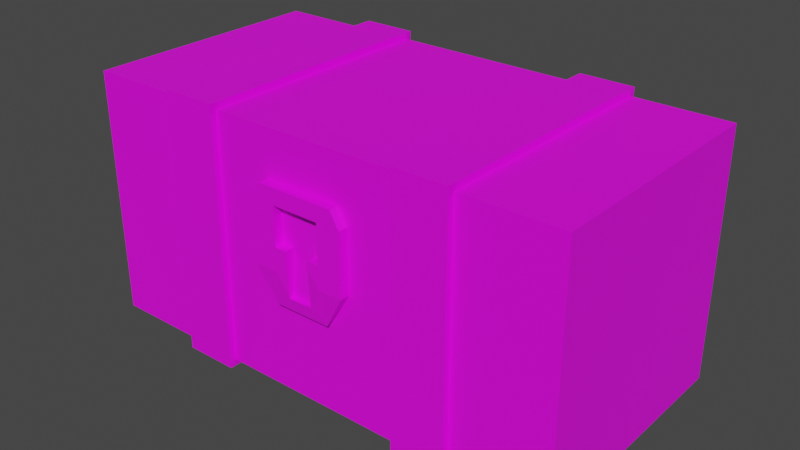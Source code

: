 # Source: chest.blend  (saved by Blender 3.3.6; exported with 4.5.12 LTS)
import bpy
from mathutils import Matrix  # noqa: F401  (used for matrix-valued properties, if any)

bpy.ops.wm.read_factory_settings(use_empty=True)
scene = bpy.context.scene
scene.name = 'Scene'

# ---- collections
col_collection = bpy.data.collections.new('Collection'); scene.collection.children.link(col_collection)

# ---- images (referenced by path relative to the original .blend; pixels are not part of the script)
import os
ASSET_DIR = os.environ.get("B2B_ASSET_DIR", "")  # directory of the original .blend (textures are referenced by path, not embedded)
HERE = os.path.dirname(os.path.abspath(__file__))  # packed textures are extracted next to this script under _unpacked/

def load_image(name, relpath, width, height, colorspace="sRGB"):
    """Load a texture the original file referenced (path relative to the .blend, or extracted next to this script)."""
    p = next((c for c in (os.path.join(HERE, relpath), os.path.join(ASSET_DIR, relpath)) if relpath and os.path.exists(c)), "")
    if p:
        img = bpy.data.images.load(p, check_existing=True)
        img.name = name
    else:  # same state as the original file: an image datablock whose file is absent (Cycles renders it pink)
        img = bpy.data.images.new(name, width, height)
        img.source = "FILE"
        img.filepath = "//" + (relpath or name)
    img.colorspace_settings.name = colorspace
    return img
img_chest_diffuse = load_image('chest-diffuse', 'chest-diffuse.png', 1024, 1024, 'sRGB')

# ---- materials (node trees are filled in below, after node groups)
mat_material = bpy.data.materials.new('Material')
mat_material.alpha_threshold = 0.0
mat_material.use_transparent_shadow = False
mat_material.roughness = 0.5
mat_material.line_color = (0.0, 0.0, 0.0, 1.0)

# ---- material node trees
mat_material.use_nodes = True; mat_material.node_tree.nodes.clear()
_N = mat_material.node_tree.nodes; _L = mat_material.node_tree.links
n0 = _N.new('ShaderNodeOutputMaterial'); n0.name = 'Material Output'; n0.location = (300, 300)
n1 = _N.new('ShaderNodeBsdfPrincipled'); n1.name = 'Principled BSDF'; n1.location = (10, 300)
n1.distribution = 'GGX'
n1.subsurface_method = 'RANDOM_WALK_SKIN'
n1.inputs[3].default_value = 1.45
n1.inputs[27].default_value = (0.0, 0.0, 0.0, 1.0)
n1.inputs[28].default_value = 1.0
n2 = _N.new('ShaderNodeTexImage'); n2.name = 'Image Texture'; n2.location = (-280, 280)
n2.image = img_chest_diffuse
_L.new(n1.outputs[0], n0.inputs[0])
_L.new(n2.outputs[0], n1.inputs[0])
n0.is_active_output = True

# ---- world
world_world = bpy.data.worlds.new('World'); scene.world = world_world
world_world.use_nodes = True; world_world.node_tree.nodes.clear()
_N = world_world.node_tree.nodes; _L = world_world.node_tree.links
n0 = _N.new('ShaderNodeOutputWorld'); n0.name = 'World Output'; n0.location = (300, 300)
n1 = _N.new('ShaderNodeBackground'); n1.name = 'Background'; n1.location = (10, 300)
n1.inputs[0].default_value = (0.05088, 0.05088, 0.05088, 1.0)
_L.new(n1.outputs[0], n0.inputs[0])
n0.is_active_output = True
world_world.color = (0.05088, 0.05088, 0.05088)
world_world.use_sun_shadow = False
world_world.sun_shadow_jitter_overblur = 0.0

# ---- meshes
me_cube = bpy.data.meshes.new('Cube')
me_cube.from_pydata([(2.0, 1.0, 0.0), (2.0, -1.0, 0.0), (0.0, 1.0, 0.0), (0.0, -1.0, 0.0), (1.219, 1.0, 0.0), (0.7806, 1.0, 0.0), (0.7806, -1.0, 0.0), (1.219, -1.0, 0.0), (1.219, 1.052, -0.052), (0.7806, 1.052, -0.052), (0.7806, -1.052, -0.052), (1.219, -1.052, -0.052), (2.0, 1.0, 1.0), (0.0, -1.0, 1.0), (2.0, -1.0, 1.0), (0.0, 1.0, 1.0), (0.7806, 1.0, 1.0), (1.219, 1.0, 1.0), (1.219, -1.0, 1.0), (0.7806, -1.0, 1.0), (0.7806, 1.052, 1.0), (1.219, 1.052, 1.0), (1.219, -1.052, 1.0), (0.7806, -1.052, 1.0), (0.3903, -1.0, 1.0), (0.0, -1.081, 1.25), (0.0, -1.081, 1.125), (-2.0, 1.0, 0.0), (-2.0, -1.0, 0.0), (-1.219, 1.0, 0.0), (-0.7806, 1.0, 0.0), (-0.7806, -1.0, 0.0), (-1.219, -1.0, 0.0), (-1.219, 1.052, -0.052), (-0.7806, 1.052, -0.052), (-0.7806, -1.052, -0.052), (-1.219, -1.052, -0.052), (-2.0, 1.0, 1.0), (-2.0, -1.0, 1.0), (-0.7806, 1.0, 1.0), (-1.219, 1.0, 1.0), (-1.219, -1.0, 1.0), (-0.7806, -1.0, 1.0), (-0.7806, 1.052, 1.0), (-1.219, 1.052, 1.0), (-1.219, -1.052, 1.0), (-0.7806, -1.052, 1.0), (-0.3903, -1.0, 1.0), (0.0, 0.959, 0.04102), (0.0, -0.959, 0.04102), (0.8331, 0.9825, 0.01749), (1.959, 0.959, 1.0), (1.967, 0.9665, 0.03349), (1.959, -0.959, 1.0), (1.967, -0.9665, 0.03349), (0.0, 0.942, 1.0), (1.167, -0.9825, 0.01749), (1.167, 0.9825, 0.01749), (0.8141, 1.019, -0.01851), (1.186, -1.019, -0.01851), (0.8331, -0.9825, 0.01749), (0.8216, 0.959, 1.0), (1.178, 0.959, 1.0), (1.178, -0.959, 1.0), (0.8216, -0.959, 1.0), (1.186, 1.019, -0.01851), (0.8141, -1.019, -0.01851), (0.8216, 1.011, 1.0), (1.178, 1.011, 1.0), (1.178, -1.011, 1.0), (0.8216, -1.011, 1.0), (0.0, -0.942, 1.0), (0.3903, -0.942, 1.0), (-0.8331, 0.9825, 0.01749), (-1.959, 0.959, 1.0), (-1.967, 0.9665, 0.03349), (-1.959, -0.959, 1.0), (-1.967, -0.9665, 0.03349), (-1.167, -0.9825, 0.01749), (-1.167, 0.9825, 0.01749), (-0.8141, 1.019, -0.01851), (-1.186, -1.019, -0.01851), (-0.8331, -0.9825, 0.01749), (-0.8216, 0.959, 1.0), (-1.178, 0.959, 1.0), (-1.178, -0.959, 1.0), (-0.8216, -0.959, 1.0), (-1.186, 1.019, -0.01851), (-0.8141, -1.019, -0.01851), (-0.8216, 1.011, 1.0), (-1.178, 1.011, 1.0), (-1.178, -1.011, 1.0), (-0.8216, -1.011, 1.0), (-0.3903, -0.942, 1.0)], [], [(4, 0, 1, 7), (2, 5, 6, 3), (6, 5, 9, 10), (9, 8, 11, 10), (19, 6, 10, 23), (4, 7, 11, 8), (17, 4, 8, 21), (11, 22, 23, 10), (9, 20, 21, 8), (7, 18, 22, 11), (1, 14, 18, 7), (5, 16, 20, 9), (2, 15, 16, 5), (4, 17, 12, 0), (0, 12, 14, 1), (6, 19, 24, 13, 3), (29, 32, 28, 27), (2, 3, 31, 30), (31, 35, 34, 30), (34, 35, 36, 33), (42, 46, 35, 31), (29, 33, 36, 32), (40, 44, 33, 29), (36, 35, 46, 45), (34, 33, 44, 43), (32, 36, 45, 41), (28, 32, 41, 38), (30, 34, 43, 39), (2, 30, 39, 15), (29, 27, 37, 40), (27, 28, 38, 37), (31, 3, 13, 47, 42), (57, 56, 54, 52), (48, 49, 60, 50), (60, 66, 58, 50), (58, 66, 59, 65), (64, 70, 66, 60), (57, 65, 59, 56), (62, 68, 65, 57), (59, 66, 70, 69), (58, 65, 68, 67), (56, 59, 69, 63), (54, 56, 63, 53), (50, 58, 67, 61), (48, 50, 61, 55), (57, 52, 51, 62), (52, 54, 53, 51), (60, 49, 71, 72, 64), (79, 75, 77, 78), (48, 73, 82, 49), (82, 73, 80, 88), (80, 87, 81, 88), (86, 82, 88, 92), (79, 78, 81, 87), (84, 79, 87, 90), (81, 91, 92, 88), (80, 89, 90, 87), (78, 85, 91, 81), (77, 76, 85, 78), (73, 83, 89, 80), (48, 55, 83, 73), (79, 84, 74, 75), (75, 74, 76, 77), (82, 86, 93, 71, 49), (38, 76, 74, 37), (12, 51, 53, 14), (46, 92, 91, 45), (22, 69, 70, 23), (13, 71, 93, 47), (24, 72, 71, 13), (44, 90, 89, 43), (20, 67, 68, 21), (47, 93, 86, 42), (19, 64, 72, 24), (45, 91, 85, 41), (18, 63, 69, 22), (41, 85, 76, 38), (14, 53, 63, 18), (43, 89, 83, 39), (16, 61, 67, 20), (39, 83, 55, 15), (15, 55, 61, 16), (21, 68, 62, 17), (40, 84, 90, 44), (37, 74, 84, 40), (17, 62, 51, 12), (42, 86, 92, 46), (23, 70, 64, 19)])
_uv = me_cube.uv_layers.new(name='UVMap')
_uv.uv.foreach_set('vector', [0.6687, 0.01539, 0.7518, 0.01539, 0.7518, 0.2282, 0.6687, 0.2282, 0.593, 0.4718, 0.5099, 0.4718, 0.5099, 0.259, 0.593, 0.259, 0.7646, 0.6777, 0.7646, 0.8905, 0.759, 0.8961, 0.759, 0.6722, 0.759, 0.8961, 0.7123, 0.8961, 0.7123, 0.6722, 0.759, 0.6722, 0.8187, 0.9268, 0.9252, 0.9268, 0.9307, 0.9324, 0.8187, 0.9324, 0.7068, 0.8905, 0.7068, 0.6777, 0.7123, 0.6722, 0.7123, 0.8961, 0.1039, 0.8114, 0.1039, 0.705, 0.1095, 0.6995, 0.1095, 0.8114, 0.9307, 0.9791, 0.8187, 0.9791, 0.8187, 0.9324, 0.9307, 0.9324, 0.1562, 0.6995, 0.1562, 0.8114, 0.1095, 0.8114, 0.1095, 0.6995, 0.9252, 0.9846, 0.8187, 0.9846, 0.8187, 0.9791, 0.9307, 0.9791, 0.09845, 0.01539, 0.09845, 0.1218, 0.01539, 0.1218, 0.01539, 0.01539, 0.1617, 0.705, 0.1617, 0.8114, 0.1562, 0.8114, 0.1562, 0.6995, 0.6379, 0.09845, 0.5315, 0.09845, 0.5315, 0.01539, 0.6379, 0.01539, 0.3943, 0.01539, 0.3943, 0.1218, 0.3113, 0.1218, 0.3113, 0.01539, 0.3113, 0.01539, 0.3113, 0.1218, 0.09845, 0.1218, 0.09845, 0.01539, 0.2765, 0.259, 0.4036, 0.284, 0.3907, 0.3201, 0.381, 0.3714, 0.259, 0.3714, 0.3728, 0.7273, 0.3728, 0.5145, 0.4559, 0.5145, 0.4559, 0.7273, 0.593, 0.4718, 0.593, 0.259, 0.676, 0.259, 0.676, 0.4718, 0.2645, 0.9044, 0.259, 0.8989, 0.4829, 0.8989, 0.4773, 0.9044, 0.4829, 0.8989, 0.259, 0.8989, 0.259, 0.8522, 0.4829, 0.8522, 0.8531, 0.7841, 0.8476, 0.7841, 0.8476, 0.6722, 0.8531, 0.6777, 0.4773, 0.8466, 0.4829, 0.8522, 0.259, 0.8522, 0.2645, 0.8466, 0.07315, 0.8114, 0.06762, 0.8114, 0.06762, 0.6995, 0.07315, 0.705, 0.8009, 0.6722, 0.8476, 0.6722, 0.8476, 0.7841, 0.8009, 0.7841, 0.02092, 0.6995, 0.06762, 0.6995, 0.06762, 0.8114, 0.02092, 0.8114, 0.7953, 0.6777, 0.8009, 0.6722, 0.8009, 0.7841, 0.7953, 0.7841, 0.342, 0.7273, 0.259, 0.7273, 0.259, 0.6209, 0.342, 0.6209, 0.01539, 0.705, 0.02092, 0.6995, 0.02092, 0.8114, 0.01539, 0.8114, 0.6379, 0.09845, 0.6379, 0.1815, 0.5315, 0.1815, 0.5315, 0.09845, 0.2282, 0.259, 0.2282, 0.342, 0.1218, 0.342, 0.1218, 0.259, 0.2282, 0.342, 0.2282, 0.5549, 0.1218, 0.5549, 0.1218, 0.342, 0.2765, 0.4837, 0.259, 0.3714, 0.381, 0.3714, 0.3907, 0.4226, 0.4036, 0.4587, 0.6687, 0.01539, 0.6687, 0.2282, 0.7518, 0.2282, 0.7518, 0.01539, 0.593, 0.4718, 0.593, 0.259, 0.5099, 0.259, 0.5099, 0.4718, 0.7646, 0.6777, 0.759, 0.6722, 0.759, 0.8961, 0.7646, 0.8905, 0.759, 0.8961, 0.759, 0.6722, 0.7123, 0.6722, 0.7123, 0.8961, 0.8187, 0.9268, 0.8187, 0.9324, 0.9307, 0.9324, 0.9252, 0.9268, 0.7068, 0.8905, 0.7123, 0.8961, 0.7123, 0.6722, 0.7068, 0.6777, 0.1039, 0.8114, 0.1095, 0.8114, 0.1095, 0.6995, 0.1039, 0.705, 0.9307, 0.9791, 0.9307, 0.9324, 0.8187, 0.9324, 0.8187, 0.9791, 0.1562, 0.6995, 0.1095, 0.6995, 0.1095, 0.8114, 0.1562, 0.8114, 0.9252, 0.9846, 0.9307, 0.9791, 0.8187, 0.9791, 0.8187, 0.9846, 0.09845, 0.01539, 0.01539, 0.01539, 0.01539, 0.1218, 0.09845, 0.1218, 0.1617, 0.705, 0.1562, 0.6995, 0.1562, 0.8114, 0.1617, 0.8114, 0.6379, 0.09845, 0.6379, 0.01539, 0.5315, 0.01539, 0.5315, 0.09845, 0.3943, 0.01539, 0.3113, 0.01539, 0.3113, 0.1218, 0.3943, 0.1218, 0.3113, 0.01539, 0.09845, 0.01539, 0.09845, 0.1218, 0.3113, 0.1218, 0.2765, 0.259, 0.259, 0.3714, 0.381, 0.3714, 0.3907, 0.3201, 0.4036, 0.284, 0.3728, 0.7273, 0.4559, 0.7273, 0.4559, 0.5145, 0.3728, 0.5145, 0.593, 0.4718, 0.676, 0.4718, 0.676, 0.259, 0.593, 0.259, 0.2645, 0.9044, 0.4773, 0.9044, 0.4829, 0.8989, 0.259, 0.8989, 0.4829, 0.8989, 0.4829, 0.8522, 0.259, 0.8522, 0.259, 0.8989, 0.8531, 0.7841, 0.8531, 0.6777, 0.8476, 0.6722, 0.8476, 0.7841, 0.4773, 0.8466, 0.2645, 0.8466, 0.259, 0.8522, 0.4829, 0.8522, 0.07315, 0.8114, 0.07315, 0.705, 0.06762, 0.6995, 0.06762, 0.8114, 0.8009, 0.6722, 0.8009, 0.7841, 0.8476, 0.7841, 0.8476, 0.6722, 0.02092, 0.6995, 0.02092, 0.8114, 0.06762, 0.8114, 0.06762, 0.6995, 0.7953, 0.6777, 0.7953, 0.7841, 0.8009, 0.7841, 0.8009, 0.6722, 0.342, 0.7273, 0.342, 0.6209, 0.259, 0.6209, 0.259, 0.7273, 0.01539, 0.705, 0.01539, 0.8114, 0.02092, 0.8114, 0.02092, 0.6995, 0.6379, 0.09845, 0.5315, 0.09845, 0.5315, 0.1815, 0.6379, 0.1815, 0.2282, 0.259, 0.1218, 0.259, 0.1218, 0.342, 0.2282, 0.342, 0.2282, 0.342, 0.1218, 0.342, 0.1218, 0.5549, 0.2282, 0.5549, 0.2765, 0.4837, 0.4036, 0.4587, 0.3907, 0.4226, 0.381, 0.3714, 0.259, 0.3714, 0.1218, 0.5549, 0.1218, 0.5549, 0.1218, 0.342, 0.1218, 0.342, 0.3113, 0.1218, 0.3113, 0.1218, 0.09845, 0.1218, 0.09845, 0.1218, 0.8476, 0.7841, 0.8476, 0.7841, 0.8009, 0.7841, 0.8009, 0.7841, 0.8187, 0.9791, 0.8187, 0.9791, 0.8187, 0.9324, 0.8187, 0.9324, 0.381, 0.3714, 0.381, 0.3714, 0.3907, 0.4226, 0.3907, 0.4226, 0.3907, 0.3201, 0.3907, 0.3201, 0.381, 0.3714, 0.381, 0.3714, 0.06762, 0.8114, 0.06762, 0.8114, 0.02092, 0.8114, 0.02092, 0.8114, 0.1562, 0.8114, 0.1562, 0.8114, 0.1095, 0.8114, 0.1095, 0.8114, 0.3907, 0.4226, 0.3907, 0.4226, 0.4036, 0.4587, 0.4036, 0.4587, 0.4036, 0.284, 0.4036, 0.284, 0.3907, 0.3201, 0.3907, 0.3201, 0.8009, 0.7841, 0.8009, 0.7841, 0.7953, 0.7841, 0.7953, 0.7841, 0.8187, 0.9846, 0.8187, 0.9846, 0.8187, 0.9791, 0.8187, 0.9791, 0.259, 0.6209, 0.259, 0.6209, 0.342, 0.6209, 0.342, 0.6209, 0.09845, 0.1218, 0.09845, 0.1218, 0.01539, 0.1218, 0.01539, 0.1218, 0.02092, 0.8114, 0.02092, 0.8114, 0.01539, 0.8114, 0.01539, 0.8114, 0.1617, 0.8114, 0.1617, 0.8114, 0.1562, 0.8114, 0.1562, 0.8114, 0.5315, 0.1815, 0.5315, 0.1815, 0.5315, 0.09845, 0.5315, 0.09845, 0.5315, 0.09845, 0.5315, 0.09845, 0.5315, 0.01539, 0.5315, 0.01539, 0.1095, 0.8114, 0.1095, 0.8114, 0.1039, 0.8114, 0.1039, 0.8114, 0.07315, 0.8114, 0.07315, 0.8114, 0.06762, 0.8114, 0.06762, 0.8114, 0.1218, 0.342, 0.1218, 0.342, 0.1218, 0.259, 0.1218, 0.259, 0.3943, 0.1218, 0.3943, 0.1218, 0.3113, 0.1218, 0.3113, 0.1218, 0.8531, 0.7841, 0.8531, 0.7841, 0.8476, 0.7841, 0.8476, 0.7841, 0.8187, 0.9324, 0.8187, 0.9324, 0.8187, 0.9268, 0.8187, 0.9268])
me_cube.materials.append(mat_material)
me_cube.use_mirror_vertex_groups = False
me_cube.update()
me_cube_001 = bpy.data.meshes.new('Cube.001')
me_cube_001.from_pydata([(2.0, 0.0, 1.0), (2.0, -2.0, 1.0), (0.0, 0.0, 1.0), (0.0, -2.0, 1.0), (1.219, -2.0, 1.0), (0.7806, -2.0, 1.0), (0.7806, 0.0, 1.0), (1.219, 0.0, 1.0), (1.219, -2.052, 1.052), (0.7806, -2.052, 1.052), (0.7806, 0.052, 1.052), (1.219, 0.052, 1.052), (2.0, 0.0, 0.0), (0.0, -2.0, 0.0), (2.0, -2.0, 0.0), (0.0, 0.0, 0.0), (0.7806, 0.0, 0.0), (1.219, 0.0, 0.0), (1.219, -2.0, 0.0), (0.7806, -2.0, 0.0), (0.7806, 0.052, 0.0), (1.219, 0.052, 0.0), (1.219, -2.052, 0.0), (0.7806, -2.052, 0.0), (0.0, -2.0, 0.5), (0.3903, -2.0, 1.0), (0.7806, -2.0, 0.5), (0.3903, -2.0, 0.0), (0.3903, -2.0, 0.5), (0.3903, -2.081, 0.0), (0.0, -2.061, -0.1821), (0.0, -2.081, 0.5), (0.3903, -2.081, 0.5), (0.2279, -2.034, -0.28), (0.0, -2.034, -0.28), (0.2279, -2.047, -0.28), (0.0, -2.047, -0.28), (0.3146, -2.0, 0.6297), (0.0, -2.0, 0.6297), (0.3146, -2.081, 0.6297), (0.0, -2.081, 0.6297), (0.1951, -2.081, 0.0), (0.1951, -2.081, 0.5), (0.3903, -2.081, 0.25), (0.1951, -2.081, 0.1875), (0.09757, -2.061, -0.1821), (0.09757, -2.081, 0.1875), (0.1951, -2.081, 0.125), (0.09757, -2.081, 0.125), (-2.0, 0.0, 1.0), (-2.0, -2.0, 1.0), (-1.219, -2.0, 1.0), (-0.7806, -2.0, 1.0), (-0.7806, 0.0, 1.0), (-1.219, 0.0, 1.0), (-1.219, -2.052, 1.052), (-0.7806, -2.052, 1.052), (-0.7806, 0.052, 1.052), (-1.219, 0.052, 1.052), (-2.0, 0.0, 0.0), (-2.0, -2.0, 0.0), (-0.7806, 0.0, 0.0), (-1.219, 0.0, 0.0), (-1.219, -2.0, 0.0), (-0.7806, -2.0, 0.0), (-0.7806, 0.052, 0.0), (-1.219, 0.052, 0.0), (-1.219, -2.052, 0.0), (-0.7806, -2.052, 0.0), (-0.3903, -2.0, 1.0), (-0.7806, -2.0, 0.5), (-0.3903, -2.0, 0.0), (-0.3903, -2.0, 0.5), (-0.3903, -2.081, 0.0), (-0.3903, -2.081, 0.5), (-0.2279, -2.034, -0.28), (-0.2279, -2.047, -0.28), (-0.3146, -2.0, 0.6297), (-0.3146, -2.081, 0.6297), (-0.1951, -2.081, 0.0), (-0.1951, -2.081, 0.5), (-0.3903, -2.081, 0.25), (-0.1951, -2.081, 0.1875), (-0.09757, -2.061, -0.1821), (-0.09757, -2.081, 0.1875), (-0.1951, -2.081, 0.125), (-0.09757, -2.081, 0.125), (0.09757, -2.022, -0.1821), (0.0, -2.022, -0.1821), (0.0, -2.003, 0.1875), (0.0, -2.003, 0.5), (0.1951, -2.003, 0.5), (0.0, -2.003, 0.125), (0.09757, -2.003, 0.1875), (0.1951, -2.003, 0.1875), (0.09757, -2.003, 0.125), (-0.09757, -2.022, -0.1821), (-0.1951, -2.003, 0.5), (-0.09757, -2.003, 0.1875), (-0.1951, -2.003, 0.1875), (-0.09757, -2.003, 0.125)], [], [(6, 2, 3, 25, 5), (28, 25, 3, 24), (12, 0, 1, 14), (17, 7, 0, 12), (15, 2, 6, 16), (16, 6, 10, 20), (14, 1, 4, 18), (18, 4, 8, 22), (0, 7, 4, 1), (4, 7, 11, 8), (20, 10, 11, 21), (22, 8, 9, 23), (11, 10, 9, 8), (6, 5, 9, 10), (7, 17, 21, 11), (5, 26, 19, 23, 9), (19, 26, 28, 27), (26, 5, 25, 28), (44, 42, 91, 94), (27, 29, 35, 33), (27, 28, 32, 43, 29), (34, 33, 35, 36), (13, 27, 33, 34), (29, 41, 45, 30, 36, 35), (37, 38, 40, 39), (31, 42, 32, 39, 40), (28, 24, 38, 37), (32, 28, 37, 39), (31, 80, 97, 90), (29, 43, 44, 47, 41), (43, 32, 42, 44), (30, 45, 87, 88), (41, 47, 48, 45), (47, 44, 46, 48), (53, 52, 69, 3, 2), (72, 24, 3, 69), (59, 60, 50, 49), (62, 59, 49, 54), (15, 61, 53, 2), (61, 65, 57, 53), (60, 63, 51, 50), (63, 67, 55, 51), (49, 50, 51, 54), (51, 55, 58, 54), (65, 66, 58, 57), (67, 68, 56, 55), (58, 55, 56, 57), (53, 57, 56, 52), (54, 58, 66, 62), (52, 56, 68, 64, 70), (64, 71, 72, 70), (70, 72, 69, 52), (46, 44, 94, 93), (71, 75, 76, 73), (71, 73, 81, 74, 72), (34, 36, 76, 75), (13, 34, 75, 71), (73, 76, 36, 30, 83, 79), (77, 78, 40, 38), (31, 40, 78, 74, 80), (72, 77, 38, 24), (74, 78, 77, 72), (84, 86, 100, 98), (73, 79, 85, 82, 81), (81, 82, 80, 74), (80, 82, 99, 97), (79, 83, 86, 85), (85, 86, 84, 82), (94, 91, 90, 89, 93), (95, 93, 89, 92), (87, 95, 92, 88), (99, 98, 89, 90, 97), (100, 92, 89, 98), (96, 88, 92, 100), (45, 48, 95, 87), (48, 46, 93, 95), (82, 84, 98, 99), (42, 31, 90, 91), (86, 83, 96, 100), (83, 30, 88, 96)])
_uv = me_cube_001.uv_layers.new(name='UVMap')
_uv.uv.foreach_set('vector', [0.676, 0.7154, 0.593, 0.7154, 0.593, 0.5026, 0.6345, 0.5026, 0.676, 0.5026, 0.4343, 0.3481, 0.4772, 0.3421, 0.4789, 0.3714, 0.4451, 0.3714, 0.3113, 0.1218, 0.3113, 0.2282, 0.09845, 0.2282, 0.09845, 0.1218, 0.3943, 0.1218, 0.3943, 0.2282, 0.3113, 0.2282, 0.3113, 0.1218, 0.5315, 0.09845, 0.4251, 0.09845, 0.4251, 0.01539, 0.5315, 0.01539, 0.1617, 0.8114, 0.1617, 0.9178, 0.1562, 0.9234, 0.1562, 0.8114, 0.09845, 0.1218, 0.09845, 0.2282, 0.01539, 0.2282, 0.01539, 0.1218, 0.8187, 0.9846, 0.7123, 0.9846, 0.7068, 0.9791, 0.8187, 0.9791, 0.2282, 0.5856, 0.2282, 0.6687, 0.01539, 0.6687, 0.01539, 0.5856, 0.8784, 0.2535, 0.8784, 0.4663, 0.8729, 0.4718, 0.8729, 0.2479, 0.1562, 0.8114, 0.1562, 0.9234, 0.1095, 0.9234, 0.1095, 0.8114, 0.8187, 0.9791, 0.7068, 0.9791, 0.7068, 0.9324, 0.8187, 0.9324, 0.8729, 0.4718, 0.8262, 0.4718, 0.8262, 0.2479, 0.8729, 0.2479, 0.8206, 0.4663, 0.8206, 0.2535, 0.8262, 0.2479, 0.8262, 0.4718, 0.1039, 0.9178, 0.1039, 0.8114, 0.1095, 0.8114, 0.1095, 0.9234, 0.7123, 0.9268, 0.7655, 0.9268, 0.8187, 0.9268, 0.8187, 0.9324, 0.7068, 0.9324, 0.4036, 0.284, 0.4473, 0.3106, 0.4343, 0.3481, 0.3907, 0.3201, 0.4473, 0.3106, 0.4791, 0.3151, 0.4772, 0.3421, 0.4343, 0.3481, 0.7934, 0.5864, 0.7788, 0.6101, 0.7754, 0.5998, 0.7861, 0.5862, 0.838, 0.573, 0.8262, 0.5721, 0.8182, 0.5465, 0.8192, 0.546, 0.838, 0.573, 0.8049, 0.6332, 0.7972, 0.6231, 0.8129, 0.5986, 0.8262, 0.5721, 0.809, 0.5342, 0.8192, 0.546, 0.8182, 0.5465, 0.8083, 0.535, 0.838, 0.5026, 0.838, 0.573, 0.8192, 0.546, 0.809, 0.5342, 0.8262, 0.5721, 0.8066, 0.5641, 0.798, 0.5596, 0.7922, 0.5525, 0.8083, 0.535, 0.8182, 0.5465, 0.7824, 0.6414, 0.7365, 0.6227, 0.7455, 0.6114, 0.7825, 0.6301, 0.7558, 0.5987, 0.7788, 0.6101, 0.7972, 0.6231, 0.7825, 0.6301, 0.7455, 0.6114, 0.4343, 0.3481, 0.4451, 0.3714, 0.4361, 0.3714, 0.4358, 0.3593, 0.7972, 0.6231, 0.8049, 0.6332, 0.7824, 0.6414, 0.7825, 0.6301, 0.7558, 0.5987, 0.7409, 0.5784, 0.7508, 0.5775, 0.7612, 0.5915, 0.8262, 0.5721, 0.8129, 0.5986, 0.7934, 0.5864, 0.8011, 0.5757, 0.8066, 0.5641, 0.8129, 0.5986, 0.7972, 0.6231, 0.7788, 0.6101, 0.7934, 0.5864, 0.7922, 0.5525, 0.798, 0.5596, 0.7912, 0.561, 0.7879, 0.5568, 0.8066, 0.5641, 0.8011, 0.5757, 0.794, 0.5714, 0.798, 0.5596, 0.8011, 0.5757, 0.7934, 0.5864, 0.7887, 0.5788, 0.794, 0.5714, 0.5099, 0.7154, 0.5099, 0.5026, 0.5514, 0.5026, 0.593, 0.5026, 0.593, 0.7154, 0.4343, 0.3946, 0.4451, 0.3714, 0.4789, 0.3714, 0.4772, 0.4006, 0.1218, 0.342, 0.1218, 0.5549, 0.01539, 0.5549, 0.01539, 0.342, 0.1218, 0.259, 0.1218, 0.342, 0.01539, 0.342, 0.01539, 0.259, 0.5315, 0.09845, 0.5315, 0.1815, 0.4251, 0.1815, 0.4251, 0.09845, 0.01539, 0.8114, 0.02092, 0.8114, 0.02092, 0.9234, 0.01539, 0.9178, 0.342, 0.6209, 0.259, 0.6209, 0.259, 0.5145, 0.342, 0.5145, 0.7953, 0.7841, 0.8009, 0.7841, 0.8009, 0.8961, 0.7953, 0.8905, 0.7068, 0.4718, 0.7068, 0.259, 0.7899, 0.259, 0.7899, 0.4718, 0.2645, 0.8159, 0.259, 0.8103, 0.4829, 0.8103, 0.4773, 0.8159, 0.02092, 0.8114, 0.06762, 0.8114, 0.06762, 0.9234, 0.02092, 0.9234, 0.8009, 0.7841, 0.8476, 0.7841, 0.8476, 0.8961, 0.8009, 0.8961, 0.4829, 0.8103, 0.259, 0.8103, 0.259, 0.7636, 0.4829, 0.7636, 0.4773, 0.7581, 0.4829, 0.7636, 0.259, 0.7636, 0.2645, 0.7581, 0.07315, 0.9178, 0.06762, 0.9234, 0.06762, 0.8114, 0.07315, 0.8114, 0.8531, 0.8905, 0.8476, 0.8961, 0.8476, 0.7841, 0.8531, 0.7841, 0.8531, 0.8373, 0.4036, 0.4587, 0.3907, 0.4226, 0.4343, 0.3946, 0.4473, 0.4321, 0.4473, 0.4321, 0.4343, 0.3946, 0.4772, 0.4006, 0.4791, 0.4276, 0.7887, 0.5788, 0.7934, 0.5864, 0.7861, 0.5862, 0.7819, 0.5789, 0.7655, 0.5072, 0.7963, 0.5248, 0.7959, 0.5258, 0.7686, 0.5201, 0.7655, 0.5072, 0.7686, 0.5201, 0.744, 0.5389, 0.7221, 0.5616, 0.7093, 0.5557, 0.809, 0.5342, 0.8083, 0.535, 0.7959, 0.5258, 0.7963, 0.5248, 0.838, 0.5026, 0.809, 0.5342, 0.7963, 0.5248, 0.7655, 0.5072, 0.7686, 0.5201, 0.7959, 0.5258, 0.8083, 0.535, 0.7922, 0.5525, 0.7849, 0.5469, 0.7795, 0.5389, 0.7068, 0.5816, 0.7184, 0.5788, 0.7455, 0.6114, 0.7365, 0.6227, 0.7558, 0.5987, 0.7455, 0.6114, 0.7184, 0.5788, 0.7221, 0.5616, 0.7409, 0.5784, 0.4343, 0.3946, 0.4358, 0.3834, 0.4361, 0.3714, 0.4451, 0.3714, 0.7221, 0.5616, 0.7184, 0.5788, 0.7068, 0.5816, 0.7093, 0.5557, 0.7685, 0.5572, 0.7744, 0.5521, 0.7772, 0.5569, 0.7704, 0.5618, 0.7686, 0.5201, 0.7795, 0.5389, 0.769, 0.5456, 0.7592, 0.5548, 0.744, 0.5389, 0.744, 0.5389, 0.7592, 0.5548, 0.7409, 0.5784, 0.7221, 0.5616, 0.7409, 0.5784, 0.7592, 0.5548, 0.763, 0.5632, 0.7508, 0.5775, 0.7795, 0.5389, 0.7849, 0.5469, 0.7744, 0.5521, 0.769, 0.5456, 0.769, 0.5456, 0.7744, 0.5521, 0.7685, 0.5572, 0.7592, 0.5548, 0.6345, 0.7728, 0.6345, 0.7462, 0.6553, 0.7462, 0.6553, 0.7728, 0.6449, 0.7728, 0.6449, 0.7861, 0.6449, 0.7728, 0.6553, 0.7728, 0.6553, 0.7861, 0.6449, 0.7994, 0.6449, 0.7861, 0.6553, 0.7861, 0.6553, 0.7994, 0.676, 0.7728, 0.6656, 0.7728, 0.6553, 0.7728, 0.6553, 0.7462, 0.676, 0.7462, 0.6656, 0.7861, 0.6553, 0.7861, 0.6553, 0.7728, 0.6656, 0.7728, 0.6656, 0.7994, 0.6553, 0.7994, 0.6553, 0.7861, 0.6656, 0.7861, 0.798, 0.5596, 0.794, 0.5714, 0.7874, 0.5686, 0.7912, 0.561, 0.794, 0.5714, 0.7887, 0.5788, 0.7819, 0.5789, 0.7874, 0.5686, 0.7592, 0.5548, 0.7685, 0.5572, 0.7704, 0.5618, 0.763, 0.5632, 0.7788, 0.6101, 0.7558, 0.5987, 0.7612, 0.5915, 0.7754, 0.5998, 0.7744, 0.5521, 0.7849, 0.5469, 0.7846, 0.5529, 0.7772, 0.5569, 0.7849, 0.5469, 0.7922, 0.5525, 0.7879, 0.5568, 0.7846, 0.5529])
me_cube_001.materials.append(mat_material)
me_cube_001.use_mirror_vertex_groups = False
me_cube_001.update()

# ---- objects
ob_cube = bpy.data.objects.new('Cube', me_cube)
ob_cube_001 = bpy.data.objects.new('Cube.001', me_cube_001)

# ---- transforms, parenting, visibility, modifiers, constraints
ob_cube.location = (0.0, 0.0, 0.0)
ob_cube.lock_rotations_4d = False
ob_cube.empty_display_type = 'ARROWS'
ob_cube.lineart.crease_threshold = 0.0
ob_cube_001.location = (0.0, 1.0, 1.0)
ob_cube_001.lock_rotations_4d = False
ob_cube_001.empty_display_type = 'ARROWS'
ob_cube_001.lineart.crease_threshold = 0.0

# ---- collection membership
col_collection.objects.link(ob_cube)
col_collection.objects.link(ob_cube_001)

# ---- scene / render settings (as saved in the file)
scene.frame_start = 1; scene.frame_end = 250; scene.frame_set(1)
scene.render.engine = 'BLENDER_EEVEE_NEXT'
scene.cycles.sampling_pattern = 'TABULATED_SOBOL'
scene.cycles.use_light_tree = False
scene.view_settings.view_transform = 'Filmic'
bpy.context.view_layer.update()

# ---- added for rendering (the .blend has no active camera and no usable light): camera, sun
cam_auto = bpy.data.cameras.new('AutoCamera')
cam_auto.lens = 50.0
cam_auto.sensor_width = 36.0
cam_auto.clip_end = 1000.0
ob_auto_camera = bpy.data.objects.new('AutoCamera', cam_auto)
scene.collection.objects.link(ob_auto_camera)
ob_auto_camera.location = (4.62391, -5.56314, 4.69913)
ob_auto_camera.rotation_euler = (1.09748, -7.21219e-08, 0.694738)
scene.camera = ob_auto_camera
light_auto_sun = bpy.data.lights.new('AutoSun', 'SUN')
light_auto_sun.energy = 3.0
light_auto_sun.angle = 0.0523599
ob_auto_sun = bpy.data.objects.new('AutoSun', light_auto_sun)
scene.collection.objects.link(ob_auto_sun)
ob_auto_sun.rotation_euler = (0.872665, 0.174533, 0.523599)
bpy.context.view_layer.update()
